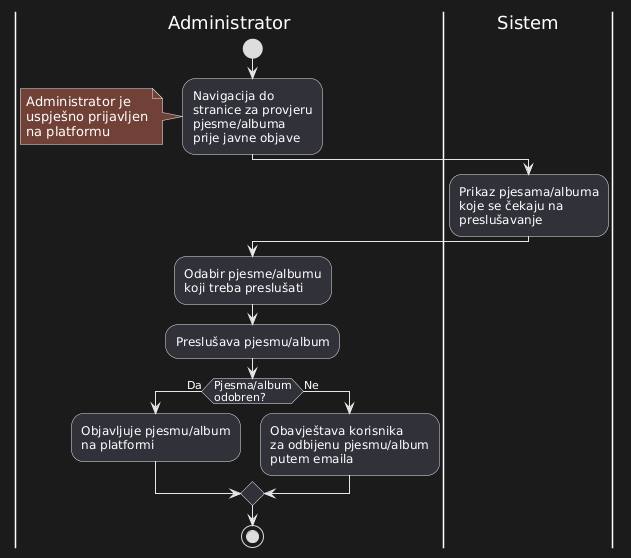

The diagram above was rendered by PlantUML. Its source (embedded in the PNG):
@startuml
|Administrator|
start

:Navigacija do\nstranice za provjeru\npjesme/albuma\nprije javne objave;

note
  Administrator je
  uspješno prijavljen
  na platformu
endnote

|Sistem|
:Prikaz pjesama/albuma\nkoje se čekaju na\npreslušavanje;

|Administrator|
:Odabir pjesme/albumu\nkoji treba preslušati;

:Preslušava pjesmu/album;

if (Pjesma/album\nodobren?) then (Da)
  :Objavljuje pjesmu/album\nna platformi;
  
else (Ne)
  :Obavještava korisnika\nza odbijenu pjesmu/album\nputem emaila;
  
endif

stop
@enduml